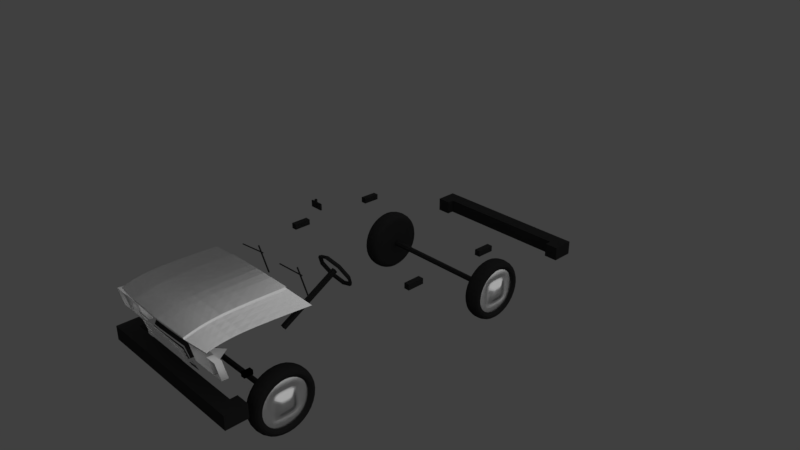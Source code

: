 # Source: jiquli07.blend  (saved by Blender 2.79.0; exported with 4.5.12 LTS)
import bpy
from mathutils import Matrix  # noqa: F401  (used for matrix-valued properties, if any)

bpy.ops.wm.read_factory_settings(use_empty=True)
scene = bpy.context.scene
scene.name = 'Scene'

# ---- collections
col_collection_1 = bpy.data.collections.new('Collection 1'); scene.collection.children.link(col_collection_1)

# ---- materials (node trees are filled in below, after node groups)
mat_wina = bpy.data.materials.new('WINA')
mat_wina.alpha_threshold = 0.0
mat_wina.diffuse_color = (0.04085, 0.04085, 0.04085, 1.0)
mat_wina.roughness = 0.5
mat_material = bpy.data.materials.new('Material')
mat_material.alpha_threshold = 0.0
mat_material.roughness = 0.5
mat_setka = bpy.data.materials.new('Setka')
mat_setka.alpha_threshold = 0.0
mat_setka.preview_render_type = 'FLAT'
mat_setka.roughness = 0.5
mat_main_001 = bpy.data.materials.new('Main.001')
mat_main_001.alpha_threshold = 0.0
mat_main_001.preview_render_type = 'FLAT'
mat_main_001.roughness = 0.5
mat_main_001.line_color = (0.0, 0.0, 0.0, 1.0)
mat_glass = bpy.data.materials.new('Glass')
mat_glass.alpha_threshold = 0.0
mat_glass.diffuse_color = (1.0, 0.9671, 0.9527, 1.0)
mat_glass.specular_color = (0.7653, 0.22, 1.0)
mat_glass.roughness = 0.5

# ---- material node trees
mat_wina.use_nodes = True; mat_wina.node_tree.nodes.clear()
_N = mat_wina.node_tree.nodes; _L = mat_wina.node_tree.links
n0 = _N.new('ShaderNodeOutputMaterial'); n0.name = 'Material Output'; n0.location = (300, 300)
n1 = _N.new('ShaderNodeBsdfDiffuse'); n1.name = 'Diffuse BSDF'; n1.location = (10, 300)
n1.inputs[0].default_value = (0.01467, 0.01467, 0.01467, 1.0)
_L.new(n1.outputs[0], n0.inputs[0])
n0.is_active_output = True
mat_material.use_nodes = True; mat_material.node_tree.nodes.clear()
_N = mat_material.node_tree.nodes; _L = mat_material.node_tree.links
n0 = _N.new('ShaderNodeOutputMaterial'); n0.name = 'Material Output'; n0.location = (300, 300)
n1 = _N.new('ShaderNodeBsdfDiffuse'); n1.name = 'Diffuse BSDF'; n1.location = (10, 300)
n1.inputs[0].default_value = (0.8, 0.1161, 0.0, 1.0)
_L.new(n1.outputs[0], n0.inputs[0])
n0.is_active_output = True
mat_setka.use_nodes = True; mat_setka.node_tree.nodes.clear()
_N = mat_setka.node_tree.nodes; _L = mat_setka.node_tree.links
n0 = _N.new('ShaderNodeOutputMaterial'); n0.name = 'Material Output'; n0.location = (300, 300)
n1 = _N.new('ShaderNodeBsdfPrincipled'); n1.name = 'Principled BSDF'; n1.location = (10, 300)
n1.width = 150
n1.subsurface_method = 'BURLEY'
n1.inputs[0].default_value = (1.0, 1.0, 1.0, 1.0)
n1.inputs[1].default_value = 1.0
n1.inputs[2].default_value = 0.184
n1.inputs[3].default_value = 1.45
n1.inputs[9].default_value = (1.0, 1.0, 1.0)
_L.new(n1.outputs[0], n0.inputs[0])
n0.is_active_output = True
mat_main_001.use_nodes = True; mat_main_001.node_tree.nodes.clear()
_N = mat_main_001.node_tree.nodes; _L = mat_main_001.node_tree.links
n0 = _N.new('ShaderNodeOutputMaterial'); n0.name = 'Material Output'; n0.location = (300, 300)
n1 = _N.new('ShaderNodeBsdfPrincipled'); n1.name = 'Principled BSDF'; n1.location = (99, 336)
n1.width = 150
n1.subsurface_method = 'BURLEY'
n1.inputs[0].default_value = (1.0, 1.0, 1.0, 1.0)
n1.inputs[1].default_value = 1.0
n1.inputs[2].default_value = 0.258
n1.inputs[3].default_value = 1.45
n1.inputs[9].default_value = (1.0, 1.0, 1.0)
_L.new(n1.outputs[0], n0.inputs[0])
n0.is_active_output = True
mat_glass.use_nodes = True; mat_glass.node_tree.nodes.clear()
_N = mat_glass.node_tree.nodes; _L = mat_glass.node_tree.links
n0 = _N.new('ShaderNodeOutputMaterial'); n0.name = 'Material Output'; n0.location = (218, 300)
n1 = _N.new('ShaderNodeBsdfTransparent'); n1.name = 'Transparent BSDF'; n1.location = (40, 305)
_L.new(n1.outputs[0], n0.inputs[0])
n0.is_active_output = True

# ---- world
world_world = bpy.data.worlds.new('World'); scene.world = world_world
world_world.color = (0.05088, 0.05088, 0.05088)
world_world.use_sun_shadow = False
world_world.sun_shadow_jitter_overblur = 0.0
world_world.cycles.sampling_method = 'MANUAL'

# ---- cameras
cam_camera = bpy.data.cameras.new('Camera')
cam_camera.clip_end = 100.0
cam_camera.lens = 35.0
cam_camera.sensor_width = 32.0
cam_camera.sensor_height = 18.0
cam_camera.ortho_scale = 7.314
cam_camera.dof.focus_distance = 0.0

# ---- lights
light_lamp = bpy.data.lights.new('Lamp', 'SUN')
light_lamp.transmission_factor = 0.0
light_lamp.cutoff_distance = 30.0
light_lamp.angle = 2.747
light_lamp.energy = 1.0
light_lamp.shadow_buffer_clip_start = 1.001
light_lamp.shadow_soft_size = 5.0
light_lamp.shadow_cascade_max_distance = 1000.0

# ---- meshes
me_cube_006 = bpy.data.meshes.new('Cube.006')
me_cube_006.from_pydata([(-1.0, -1.0, -1.0), (-1.0, -1.0, 1.0), (-1.0, 1.0, -1.0), (-1.0, 1.0, 1.0), (1.0, -1.0, -1.0), (1.0, -1.0, 1.0), (1.0, 1.0, -1.0), (1.0, 1.0, 1.0), (-1.0, 1.0, -33.23), (-1.0, -1.0, -33.23), (1.0, 1.0, -33.23), (1.0, -1.0, -33.23)], [], [(0, 1, 3, 2), (2, 3, 7, 6), (6, 7, 5, 4), (4, 5, 1, 0), (6, 4, 11, 10), (7, 3, 1, 5), (8, 10, 11, 9), (4, 0, 9, 11), (2, 6, 10, 8), (0, 2, 8, 9)])
me_cube_006.materials.append(mat_wina)
me_cube_006.use_remesh_preserve_volume = False
me_cube_006.use_remesh_preserve_attributes = False
me_cube_006.use_mirror_vertex_groups = False
me_cube_006.update()
me_cube_009 = bpy.data.meshes.new('Cube.009')
me_cube_009.from_pydata([(-1.0, -1.0, -1.0), (-1.0, -1.0, 1.0), (-1.0, 1.0, -1.0), (-1.0, 1.0, 1.0), (1.0, -1.0, -1.0), (1.0, -1.0, 1.0), (1.0, 1.0, -1.0), (1.0, 1.0, 1.0), (2.333, -1.0, 0.3441), (-33.45, -1.0, 2.0), (2.333, 1.0, 0.3441), (-33.45, 1.0, 2.0), (3.989, -1.0, 0.3793), (-31.79, -1.0, 2.036), (3.989, 1.0, 0.3793), (-31.79, 1.0, 2.036), (52.78, 5.895, -4.095), (55.96, 4.249, -2.098), (52.74, 7.894, -4.093), (55.93, 6.248, -2.096), (54.78, 5.932, -4.098), (57.96, 4.286, -2.101), (54.74, 7.931, -4.096), (57.92, 6.285, -2.099), (58.24, 4.85, -2.758), (25.15, 2.828, -1.049), (58.21, 6.849, -2.756), (25.11, 4.827, -1.047), (59.95, 4.852, -2.725), (26.86, 2.83, -1.016), (59.92, 6.851, -2.724), (26.82, 4.829, -1.015)], [], [(0, 1, 3, 2), (2, 3, 7, 6), (6, 7, 5, 4), (4, 5, 1, 0), (2, 6, 4, 0), (7, 3, 1, 5), (8, 9, 11, 10), (10, 11, 15, 14), (14, 15, 13, 12), (12, 13, 9, 8), (10, 14, 12, 8), (15, 11, 9, 13), (16, 17, 19, 18), (18, 19, 23, 22), (22, 23, 21, 20), (20, 21, 17, 16), (18, 22, 20, 16), (23, 19, 17, 21), (24, 25, 27, 26), (26, 27, 31, 30), (30, 31, 29, 28), (28, 29, 25, 24), (26, 30, 28, 24), (31, 27, 25, 29)])
me_cube_009.materials.append(mat_wina)
me_cube_009.use_remesh_preserve_volume = False
me_cube_009.use_remesh_preserve_attributes = False
me_cube_009.use_mirror_vertex_groups = False
me_cube_009.update()
me_plane_005 = bpy.data.meshes.new('Plane.005')
me_plane_005.from_pydata([(-1.0, -1.0, 0.0), (1.0, -1.0, 0.0), (-1.0, 1.0, 0.0), (1.0, 1.0, 0.0), (-1.0, 1.0, -0.4136), (-1.0, -1.0, -0.4136), (1.0, -1.0, -0.4136), (1.0, 1.0, -0.4136), (-0.1451, -0.2671, 0.3038), (-0.1451, 1.974, 0.3038), (-0.1451, -0.2671, -0.3038), (-0.1451, 1.974, -0.3038), (0.1451, -0.2671, 0.3038), (0.1451, 1.974, 0.3038), (0.1451, -0.2671, -0.3038), (0.1451, 1.974, -0.3038)], [], [(0, 2, 3, 1), (5, 6, 7, 4), (1, 3, 7, 6), (2, 0, 5, 4), (3, 2, 4, 7), (0, 1, 6, 5), (8, 9, 11, 10), (10, 11, 15, 14), (14, 15, 13, 12), (12, 13, 9, 8), (10, 14, 12, 8), (15, 11, 9, 13)])
me_plane_005.materials.append(mat_wina)
me_plane_005.use_remesh_preserve_volume = False
me_plane_005.use_remesh_preserve_attributes = False
me_plane_005.use_mirror_vertex_groups = False
me_plane_005.update()
me_cube_004 = bpy.data.meshes.new('Cube.004')
me_cube_004.from_pydata([(-1.0, -1.0, -1.0), (-1.0, -1.0, 1.0), (-1.0, 1.0, -1.0), (-1.0, 1.0, 1.0), (1.0, -1.0, -1.0), (1.0, -1.0, 1.0), (1.0, 1.0, -1.0), (1.0, 1.0, 1.0)], [], [(0, 1, 3, 2), (2, 3, 7, 6), (6, 7, 5, 4), (4, 5, 1, 0), (2, 6, 4, 0), (7, 3, 1, 5)])
me_cube_004.materials.append(mat_material)
me_cube_004.use_remesh_preserve_volume = False
me_cube_004.use_remesh_preserve_attributes = False
me_cube_004.use_mirror_vertex_groups = False
me_cube_004.update()
me_plane_003 = bpy.data.meshes.new('Plane.003')
me_plane_003.from_pydata([(-1.0, -0.7486, -0.05257), (1.0, -0.7486, -0.05257), (-1.0, 1.0, 0.0), (1.0, 1.0, 0.0), (-0.9555, -0.4275, 0.04575), (0.9555, -0.4275, 0.04575), (0.9555, 0.6583, 0.07695), (-0.9555, 0.6583, 0.07695)], [], [(2, 0, 4, 7), (0, 1, 5, 4), (3, 2, 7, 6), (3, 6, 5, 1)])
me_plane_003.materials.append(mat_setka)
me_plane_003.use_remesh_preserve_volume = False
me_plane_003.use_remesh_preserve_attributes = False
me_plane_003.use_mirror_vertex_groups = False
me_plane_003.update()
me_plane = bpy.data.meshes.new('Plane')
me_plane.from_pydata([(-1.0, -0.7486, -0.05257), (1.0, -0.7486, -0.05257), (-1.0, 1.0, 0.0), (1.0, 1.0, 0.0), (-0.9401, -0.606, -0.06604), (0.9401, -0.606, -0.06604), (0.9401, 0.8574, 0.01347), (-0.9401, 0.8574, 0.01347), (0.9401, 0.1469, 0.006221), (1.0, 0.1469, 0.006221), (-0.9401, 0.1469, 0.006221), (-1.0, 0.1469, 0.006221), (-3.968e-19, 0.8786, 0.04598), (-3.968e-19, 1.021, 0.03251), (-3.968e-19, -0.5848, -0.03353), (-3.968e-19, -0.7274, -0.02006)], [], [(1, 9, 8, 5), (15, 1, 5, 14), (9, 3, 6, 8), (13, 2, 7, 12), (11, 0, 4, 10), (2, 11, 10, 7), (3, 13, 12, 6), (0, 15, 14, 4)])
me_plane.materials.append(mat_setka)
me_plane.use_remesh_preserve_volume = False
me_plane.use_remesh_preserve_attributes = False
me_plane.use_mirror_vertex_groups = False
me_plane.update()
me_torus = bpy.data.meshes.new('Torus')
me_torus.from_pydata([(2.225, 4.172e-23, 0.06734), (2.117, 1.68e-23, 0.4481), (2.063, 1.957e-23, 0.6611), (1.853, 1.886e-23, 0.4105), (1.948, 2.051e-23, -0.1085), (2.131, 2.075e-23, -0.4137), (2.165, 1.765e-23, -0.2714), (1.573, 1.573, 0.06734), (1.497, 1.497, 0.4481), (1.459, 1.459, 0.6611), (1.311, 1.311, 0.4105), (1.377, 1.377, -0.1085), (1.507, 1.507, -0.4137), (1.531, 1.531, -0.2714), (1.68e-07, 2.225, 0.06734), (1.598e-07, 2.117, 0.4481), (1.558e-07, 2.063, 0.6611), (1.399e-07, 1.853, 0.4105), (1.47e-07, 1.948, -0.1085), (1.609e-07, 2.131, -0.4137), (1.635e-07, 2.165, -0.2714), (-1.573, 1.573, 0.06734), (-1.497, 1.497, 0.4481), (-1.459, 1.459, 0.6611), (-1.311, 1.311, 0.4105), (-1.377, 1.377, -0.1085), (-1.507, 1.507, -0.4137), (-1.531, 1.531, -0.2714), (-2.225, 1.945e-07, 0.06734), (-2.117, 1.851e-07, 0.4481), (-2.063, 1.804e-07, 0.6611), (-1.853, 1.62e-07, 0.4105), (-1.948, 1.703e-07, -0.1085), (-2.131, 1.863e-07, -0.4137), (-2.165, 1.893e-07, -0.2714), (-1.573, -1.573, 0.06734), (-1.497, -1.497, 0.4481), (-1.459, -1.459, 0.6611), (-1.311, -1.311, 0.4105), (-1.377, -1.377, -0.1085), (-1.507, -1.507, -0.4137), (-1.531, -1.531, -0.2714), (1.68e-07, -2.225, 0.06734), (1.598e-07, -2.117, 0.4481), (1.558e-07, -2.063, 0.6611), (1.399e-07, -1.853, 0.4105), (1.47e-07, -1.948, -0.1085), (1.609e-07, -2.131, -0.4137), (1.635e-07, -2.165, -0.2714), (1.573, -1.573, 0.06734), (1.497, -1.497, 0.4481), (1.459, -1.459, 0.6611), (1.311, -1.311, 0.4105), (1.377, -1.377, -0.1085), (1.507, -1.507, -0.4137), (1.531, -1.531, -0.2714)], [], [(0, 7, 8, 1), (1, 8, 9, 2), (2, 9, 10, 3), (3, 10, 11, 4), (4, 11, 12, 5), (5, 12, 13, 6), (6, 13, 7, 0), (7, 14, 15, 8), (8, 15, 16, 9), (9, 16, 17, 10), (10, 17, 18, 11), (11, 18, 19, 12), (12, 19, 20, 13), (13, 20, 14, 7), (14, 21, 22, 15), (15, 22, 23, 16), (16, 23, 24, 17), (17, 24, 25, 18), (18, 25, 26, 19), (19, 26, 27, 20), (20, 27, 21, 14), (21, 28, 29, 22), (22, 29, 30, 23), (23, 30, 31, 24), (24, 31, 32, 25), (25, 32, 33, 26), (26, 33, 34, 27), (27, 34, 28, 21), (28, 35, 36, 29), (29, 36, 37, 30), (30, 37, 38, 31), (31, 38, 39, 32), (32, 39, 40, 33), (33, 40, 41, 34), (34, 41, 35, 28), (35, 42, 43, 36), (36, 43, 44, 37), (37, 44, 45, 38), (38, 45, 46, 39), (39, 46, 47, 40), (40, 47, 48, 41), (41, 48, 42, 35), (42, 49, 50, 43), (43, 50, 51, 44), (44, 51, 52, 45), (45, 52, 53, 46), (46, 53, 54, 47), (47, 54, 55, 48), (48, 55, 49, 42), (49, 0, 1, 50), (50, 1, 2, 51), (51, 2, 3, 52), (52, 3, 4, 53), (53, 4, 5, 54), (54, 5, 6, 55), (55, 6, 0, 49)])
me_torus.materials.append(mat_wina)
me_torus.use_remesh_preserve_volume = False
me_torus.use_remesh_preserve_attributes = False
me_torus.use_mirror_vertex_groups = False
me_torus.update()
me_plane_002 = bpy.data.meshes.new('Plane.002')
me_plane_002.from_pydata([(1.745, 8.496, -34.92), (1.281, 11.75, -34.88), (0.9903, 13.63, -34.87), (0.9903, 13.79, -34.08), (1.691, 9.06, -34.91), (1.263, 12.87, -33.83), (1.418, 11.4, -33.53), (1.563, 9.638, -33.51), (1.332, 11.25, -34.7), (1.645, 9.089, -33.43), (1.838, 8.343, -31.09), (1.838, 7.918, -29.75), (1.838, 7.315, -29.74), (1.838, 6.772, -30.23), (1.838, 7.589, -34.81), (1.838, 8.441, -34.67), (1.838, 8.991, -33.4), (-1.745, 8.496, -34.92), (-1.281, 11.75, -34.88), (-0.9903, 13.63, -34.87), (-0.9903, 13.79, -34.08), (-1.691, 9.06, -34.91), (-1.263, 12.87, -33.83), (0.0, 9.06, -34.91), (-1.418, 11.4, -33.53), (-2.023e-16, 11.25, -34.7), (-1.563, 9.638, -33.51), (-1.332, 11.25, -34.7), (-1.645, 9.089, -33.43), (0.0, 8.343, -31.09), (0.0, 7.918, -29.75), (0.0, 7.315, -29.74), (0.0, 6.772, -30.23), (0.0, 7.589, -34.81), (0.0, 8.441, -34.67), (0.0, 8.991, -33.4), (-1.838, 8.343, -31.09), (-1.838, 7.918, -29.75), (-1.838, 7.315, -29.74), (-1.838, 6.772, -30.23), (-1.838, 7.589, -34.81), (-1.838, 8.441, -34.67), (-1.838, 8.991, -33.4), (0.0, 8.496, -34.92), (-2.387e-16, 11.75, -34.88), (-3.857e-16, 13.63, -34.87), (-4.076e-16, 13.79, -34.08), (-3.39e-16, 12.87, -33.83), (-2.348e-16, 11.4, -33.53), (-3.392e-17, 9.638, -33.51), (0.0, 9.089, -33.43)], [], [(25, 44, 1, 8), (44, 45, 2, 1), (45, 46, 3, 2), (46, 47, 5, 3), (47, 48, 6, 5), (48, 49, 7, 6), (49, 50, 9, 7), (43, 0, 9, 50), (29, 10, 16, 35), (33, 34, 15, 14), (31, 32, 13, 12), (29, 30, 11, 10), (34, 35, 16, 15), (32, 33, 14, 13), (30, 31, 12, 11), (10, 11, 12, 13, 14, 15, 16), (1, 2, 3, 5), (23, 25, 8, 4), (8, 1, 5, 6), (43, 23, 4, 0), (7, 9, 0, 4), (7, 4, 8, 6), (25, 27, 18, 44), (44, 18, 19, 45), (45, 19, 20, 46), (46, 20, 22, 47), (47, 22, 24, 48), (48, 24, 26, 49), (49, 26, 28, 50), (43, 50, 28, 17), (29, 35, 42, 36), (33, 40, 41, 34), (31, 38, 39, 32), (29, 36, 37, 30), (34, 41, 42, 35), (32, 39, 40, 33), (30, 37, 38, 31), (36, 42, 41, 40, 39, 38, 37), (18, 22, 20, 19), (23, 21, 27, 25), (27, 24, 22, 18), (43, 17, 21, 23), (26, 21, 17, 28), (26, 24, 27, 21)])
me_plane_002.materials.append(mat_wina)
me_plane_002.use_remesh_preserve_volume = False
me_plane_002.use_remesh_preserve_attributes = False
me_plane_002.use_mirror_vertex_groups = False
me_plane_002.update()
me_cube_002 = bpy.data.meshes.new('Cube.002')
me_cube_002.from_pydata([(-1.0, -1.0, -1.0), (-1.0, -1.0, 1.0), (-1.0, 1.0, -1.0), (-1.0, 1.0, 1.0), (1.0, -1.0, -1.0), (1.0, -1.0, 1.0), (1.0, 1.0, -1.0), (1.0, 1.0, 1.0)], [], [(0, 1, 3, 2), (2, 3, 7, 6), (6, 7, 5, 4), (4, 5, 1, 0), (2, 6, 4, 0), (7, 3, 1, 5)])
me_cube_002.materials.append(mat_wina)
me_cube_002.use_remesh_preserve_volume = False
me_cube_002.use_remesh_preserve_attributes = False
me_cube_002.use_mirror_vertex_groups = False
me_cube_002.update()
me_cube = bpy.data.meshes.new('Cube')
me_cube.from_pydata([(1.105, -2.947, 0.1071), (1.184, -1.448, 0.2248), (0.6033, -1.58, 0.2892), (0.5857, -2.741, -0.5066), (1.171, -2.741, -0.5066), (1.056, -2.741, -0.5686), (0.0, -2.741, -0.5686), (0.0, -2.741, -0.5066), (0.0, -1.634, 0.3246), (0.528, -2.741, -0.5686), (0.0, -1.634, 0.3409), (0.6033, -1.58, 0.3055), (1.15, -2.65, 0.2126), (1.049, -2.741, -0.5066), (1.079, -1.472, 0.2365), (0.9461, -2.741, -0.5686), (1.011, -2.958, 0.1083), (1.034, -2.65, 0.2184), (0.6021, -1.707, 0.2998), (0.0, -1.737, 0.3337), (0.602, -1.707, 0.2835), (1.072, -1.669, 0.2335), (1.108, -2.937, 0.07709), (0.0, -3.001, 0.08274), (0.5857, -2.986, 0.08274), (1.012, -2.947, 0.07827), (1.139, -2.841, -0.2077), (0.0, -2.874, -0.2049), (0.5857, -2.867, -0.2049), (1.031, -2.846, -0.2071), (1.191, -2.912, 0.1071), (1.241, -2.65, 0.1505), (1.243, -1.448, 0.2023), (1.181, -2.824, -0.2077), (1.152, -2.919, 0.07709), (1.108, -2.574, 0.07709), (0.5857, -2.624, 0.08274), (1.012, -2.585, 0.07827), (1.139, -2.479, -0.2077), (0.5857, -2.504, -0.2049), (1.031, -2.484, -0.2071), (1.152, -2.557, 0.07709), (1.241, -2.65, -0.4545), (1.243, -1.448, -0.6158), (1.243, -1.585, -0.6158), (1.243, -1.856, -0.09157), (1.243, -2.452, -0.08523), (1.241, -2.65, -0.1084), (0.6025, -1.56, 0.3129), (0.0, -1.609, 0.3457), (1.078, -1.457, 0.2614), (0.5949, -1.581, 0.2897), (0.5949, -1.581, 0.306), (0.5937, -1.708, 0.3003), (1.144, -1.451, 0.2604), (0.6142, -1.578, 0.288), (0.6128, -1.706, 0.2823), (1.144, -1.457, 0.2292), (0.0, -1.735, 0.3339), (0.6022, -1.705, 0.2999), (0.6021, -1.705, 0.2836), (1.072, -1.665, 0.2335), (0.5937, -1.705, 0.3004), (0.6128, -1.704, 0.2824), (1.184, 0.7684, 0.2248), (1.243, 0.7684, 0.2023), (1.243, 0.7684, -0.6158), (1.243, 1.539, 0.1713), (1.243, 1.282, 0.1816), (1.243, 1.025, 0.1919), (1.184, 1.796, 0.1835), (1.243, 1.796, 0.161), (1.243, 1.796, -0.6158), (1.184, 2.739, 0.07504), (1.243, 2.739, 0.05252), (0.0, 2.491, -0.6158), (1.243, 1.59, -0.2813), (1.243, 1.282, -0.207), (1.243, 0.9716, -0.249), (1.184, 1.025, 0.2145), (1.184, 1.282, 0.2041), (1.184, 1.539, 0.1938), (1.243, 0.6287, 0.2023), (1.243, 0.6287, -0.6158), (1.184, 0.6287, 0.2248), (1.243, 1.851, 0.1547), (1.243, 1.846, -0.6158), (1.184, 1.851, 0.1772), (0.0, 1.796, 0.2557), (0.0, 2.734, 0.085), (0.0, 1.709, 0.261), (0.0, 1.851, 0.2494), (1.243, 2.67, 0.06041), (1.184, 2.67, 0.08293), (1.243, 2.491, -0.6158), (0.0, 2.668, 0.1244), (1.243, 2.691, -0.3272), (1.243, 2.558, -0.3632), (0.0, 2.691, -0.3272), (0.0, 2.558, -0.3632), (1.208, 2.691, -0.3272), (1.208, 2.558, -0.3632), (0.0, -1.448, -0.6158), (0.0, 0.6287, -0.6158), (0.0, -1.681, -0.6158), (1.108, -2.741, -0.5686), (1.293, -2.65, -0.4545), (1.295, -1.585, -0.6158), (1.295, -1.856, -0.09157), (1.295, -2.452, -0.08523), (0.0, 0.7684, -0.6158), (0.0, 0.9733, -0.2385), (1.315, 0.7684, -0.6158), (1.315, 1.796, -0.6158), (1.315, 1.59, -0.2813), (1.315, 1.282, -0.207), (1.315, 0.9716, -0.249), (0.0, 1.846, -0.6158), (0.0, 1.796, -0.6158), (1.243, -0.01153, -0.6158), (1.243, -0.01153, 0.2023), (1.184, -0.01153, 0.2248), (0.0, -0.01153, -0.6158), (1.243, 0.009811, 0.2023), (1.184, 0.009811, 0.2248), (1.243, 0.009811, -0.6158), (0.0, 0.009811, -0.6158), (1.082, 0.9733, -0.2385), (1.028, 0.7661, -0.6103), (0.0, 1.873, -0.0221), (1.177, 1.873, -0.0221), (1.152, -1.771, 0.1324), (0.0, -1.866, 0.2478), (1.184, -1.448, 0.2598), (1.243, -1.395, -0.6158), (0.0, -1.395, -0.6158), (1.243, -1.395, 0.2023), (1.184, -1.395, 0.2248), (1.184, -1.395, 0.2598), (0.9863, -0.8831, 1.044), (0.0, -0.8831, 1.044), (0.9863, 1.051, 1.044), (0.0, 1.051, 1.044), (0.8743, -0.8831, 1.044), (0.8743, 1.051, 1.044), (0.781, -0.8831, 1.044), (0.781, 1.051, 1.044), (0.0, -0.8233, 1.044), (0.9863, -0.8233, 1.044), (0.8743, -0.8233, 1.044), (0.781, -0.8233, 1.044), (0.9863, 0.8944, 1.044), (0.8743, 0.8944, 1.044), (0.781, 0.8944, 1.044), (0.0, 0.8944, 1.063), (0.0, 0.03555, 1.101), (0.9863, 0.03555, 1.044), (0.8743, 0.03555, 1.044), (0.781, 0.03555, 1.044), (0.9863, 0.08054, 1.044), (0.8743, 0.08054, 1.044), (0.781, 0.08054, 1.044), (0.0, 0.08054, 1.101), (1.176, -0.009578, 0.2588), (1.176, 0.01274, 0.2588), (1.015, 0.02867, 0.9242), (1.015, 0.07021, 0.9242), (1.015, -0.9645, 0.931), (1.015, -0.9057, 0.931), (1.003, 0.9273, 0.9727), (1.003, 1.093, 0.9718)], [], [(9, 3, 7, 6), (31, 47, 46), (17, 16, 0, 12), (15, 13, 3, 9), (27, 7, 3, 28), (51, 52, 11, 2), (62, 53, 18, 59), (60, 59, 18, 20), (14, 61, 21, 17, 12, 1, 57), (63, 56, 21, 61), (5, 4, 13, 15), (28, 3, 13, 29), (16, 25, 22, 0), (23, 27, 28, 24), (31, 12, 0, 30), (32, 1, 12, 31), (33, 47, 31, 30), (30, 0, 22, 34), (26, 33, 30, 34), (26, 34, 41, 38), (24, 28, 39, 36), (22, 25, 37, 35), (34, 22, 35, 41), (29, 26, 38, 40), (28, 29, 40, 39), (36, 39, 40, 37), (25, 24, 36, 37), (37, 40, 38, 41, 35), (4, 42, 47, 33), (4, 33, 26), (4, 26, 29, 13), (31, 46, 45, 32), (46, 47, 42), (43, 32, 45, 44), (55, 48, 2), (51, 48, 49, 8), (2, 48, 51), (58, 19, 53, 62), (8, 10, 52, 51), (14, 50, 48, 55), (60, 20, 56, 63), (2, 60, 63, 55), (10, 58, 62, 52), (55, 63, 61, 14), (2, 11, 59, 60), (52, 62, 59, 11), (83, 66, 65, 82), (82, 65, 64, 84), (64, 65, 69, 79), (67, 76, 72, 71), (79, 69, 68, 80), (80, 68, 67, 81), (101, 99, 98, 100), (92, 74, 73, 93), (81, 67, 71, 70), (65, 66, 78, 69), (69, 78, 77, 68), (68, 77, 76, 67), (123, 82, 84, 124), (125, 83, 82, 123), (71, 85, 87, 70), (72, 86, 85, 71), (87, 91, 88, 70), (93, 95, 91, 87), (70, 88, 90, 81), (73, 89, 95, 93), (85, 92, 93, 87), (86, 94, 97, 92, 85), (94, 75, 99, 101), (96, 74, 92, 97), (94, 101, 97), (97, 101, 100, 96), (73, 74, 96, 100), (89, 73, 100, 98), (134, 43, 102, 135), (102, 43, 44, 104), (42, 4, 5), (42, 5, 105, 106), (45, 46, 109, 108), (46, 42, 106, 109), (44, 45, 108, 107), (110, 66, 83, 103), (77, 78, 116, 115), (76, 77, 115, 114), (72, 76, 114, 113), (78, 66, 112, 116), (86, 117, 75, 94), (72, 118, 117, 86), (125, 119, 122, 126), (134, 119, 120, 136), (136, 120, 121, 137), (83, 125, 126, 103), (119, 125, 123, 120), (120, 123, 124, 121), (111, 127, 128, 110), (111, 129, 130, 127), (104, 44, 131, 132), (54, 50, 14, 57), (32, 136, 137, 1), (43, 134, 136, 32), (119, 134, 135, 122), (133, 1, 137, 138), (133, 54, 57, 1), (152, 151, 141, 144), (153, 152, 144, 146), (154, 153, 146, 142), (140, 145, 150, 147), (145, 143, 149, 150), (143, 139, 148, 149), (162, 161, 153, 154), (161, 160, 152, 153), (160, 159, 151, 152), (168, 148, 139, 167), (149, 148, 156, 157), (150, 149, 157, 158), (147, 150, 158, 155), (157, 156, 159, 160), (158, 157, 160, 161), (155, 158, 161, 162), (166, 159, 156, 165), (170, 141, 151, 169), (124, 164, 163, 121), (164, 166, 165, 163), (138, 168, 167, 133), (81, 170, 169, 80)])
_k = {(2, 55): 1.0, (0, 12): 1.0, (4, 5): 1.0, (6, 9): 1.0, (9, 15): 1.0, (10, 52): 1.0, (2, 11): 1.0, (1, 12): 1.0, (14, 57): 1.0, (5, 15): 1.0, (0, 16): 1.0, (17, 21): 1.0, (16, 17): 1.0, (16, 25): 1.0, (18, 59): 1.0, (20, 60): 1.0, (18, 20): 0.17647, (20, 56): 1.0, (0, 22): 1.0, (24, 28): 1.0, (23, 24): 1.0, (22, 25): 1.0, (28, 29): 1.0, (26, 29): 1.0, (0, 30): 1.0, (30, 31): 1.0, (31, 32): 1.0, (4, 33): 1.0, (22, 34): 1.0, (26, 34): 1.0, (36, 39): 1.0, (36, 37): 1.0, (35, 37): 1.0, (39, 40): 1.0, (38, 40): 1.0, (35, 41): 1.0, (38, 41): 1.0, (34, 41): 1.0, (26, 38): 1.0, (28, 39): 1.0, (24, 36): 1.0, (24, 25): 1.0, (30, 34): 1.0, (30, 33): 1.0, (11, 52): 1.0, (14, 55): 1.0, (21, 56): 1.0, (1, 57): 1.0, (11, 59): 1.0, (2, 60): 1.0, (74, 96): 0.92157, (44, 104): 1.0, (110, 111): 1.0, (111, 127): 1.0, (127, 128): 1.0, (110, 128): 1.0, (129, 130): 1.0, (131, 132): 1.0, (1, 133): 1.0, (1, 137): 1.0, (48, 50): 1.0}
me_cube.attributes.new('crease_edge', 'FLOAT', 'EDGE').data.foreach_set('value', [_k.get((min(e.vertices), max(e.vertices)), 0.0) for e in me_cube.edges])
me_cube.materials.append(mat_main_001)
me_cube.materials.append(mat_glass)
me_cube.use_remesh_preserve_volume = False
me_cube.use_remesh_preserve_attributes = False
me_cube.use_mirror_vertex_groups = False
me_cube.update()
me_cube.normals_split_custom_set([tuple(v) for v in zip(*[iter([0.0, -1.0, 0.0, 0.1359, -0.9814, -0.1353, -0.2011, -0.9796, 0.002912, 0.0, -1.0, 0.0, 0.9093, 0.1527, -0.3872, 0.9884, 0.02328, 0.1498, 0.9999, -0.01531, 0.00416, 0.2144, -0.3308, 0.919, 0.7304, -0.2775, 0.6241, -0.6067, 0.02452, 0.7946, -0.1416, -0.5014, 0.8535, 0.0, -1.0, -1.636e-06, 0.07934, -0.9848, -0.1547, -0.1359, -0.9814, 0.1353, 0.0, -1.0, -1.636e-06, 0.00575, -0.9213, -0.3889, -0.1935, -0.9027, -0.3842, 0.2183, -0.8973, -0.3837, -0.3164, -0.6775, -0.664, -0.9587, 0.2844, 0.005015, 0.6629, 0.7487, -0.001505, -0.6702, 0.4491, -0.5909, 0.8865, -0.1627, 0.4332, 0.05321, -0.04479, 0.9976, 0.06377, -0.0459, 0.9969, 0.009967, 0.6534, 0.757, 0.07549, -0.7196, 0.6903, 0.7496, 0.6619, -0.003866, 0.7188, -0.6952, -0.00484, 0.732, 0.6813, -0.004101, 0.7366, -0.6763, -0.005341, -0.1945, 0.01434, 0.9808, 0.05993, -0.02336, 0.9979, 0.06617, -0.02141, 0.9976, 0.2414, -0.007753, 0.9704, -0.08144, 0.1708, 0.9819, 0.1235, -0.2424, 0.9623, 0.2969, 0.06858, 0.9524, 0.1, -0.02704, 0.9946, 0.1163, -0.02962, 0.9928, 0.116, -0.04327, 0.9923, 0.1034, -0.022, 0.9944, 0.4413, -0.8273, 0.3476, 0.2069, -0.9752, -0.07901, -0.07934, -0.9848, 0.1547, 0.0, -1.0, 0.0, 0.3218, -0.9468, -0.0003824, -0.1482, -0.9276, -0.3429, 0.2166, -0.9126, -0.3467, -0.799, -0.5441, -0.2561, 0.7686, -0.6184, -0.1636, 0.8156, -0.5615, -0.1395, -0.5032, -0.8275, -0.249, -0.5832, -0.6425, -0.497, 0.0169, -0.919, -0.394, 0.01692, -0.9211, -0.3889, 0.3423, -0.939, -0.03299, 0.475, -0.4637, -0.7479, 0.07243, -0.7807, 0.6207, 0.4639, -0.4471, 0.7648, 0.8226, -0.07222, 0.564, -0.6323, 0.2135, 0.7447, 0.3689, -0.654, 0.6605, 0.4908, -0.2052, 0.8467, 0.6135, 0.2275, 0.7563, 0.3135, 0.5327, 0.7861, 0.8112, -0.4082, 0.4188, 0.9643, -0.2645, 0.01332, 0.7791, -0.5996, -0.1832, 0.8249, 0.1962, -0.5301, -0.1149, -0.9779, -0.1749, 0.8802, -0.4636, -0.1013, 0.8518, -0.5239, 0.006811, -0.2372, -0.964, -0.1203, 0.05617, -0.9634, 0.2621, 0.3692, -0.9204, 0.1288, 0.2516, -0.6793, -0.6894, 0.18, -0.6035, -0.7768, -0.1076, -0.3099, 0.9447, -0.1296, -0.4127, -0.9016, -0.4195, 0.5601, 0.7144, -0.632, 0.6214, -0.4631, 0.5163, -0.4788, -0.7101, 0.3531, -0.3138, 0.8814, 0.6854, 0.6123, -0.3942, 0.5379, 0.4577, 0.7079, -0.5977, 0.08846, -0.7968, 0.3681, -0.002048, -0.9298, -0.5874, -0.002152, -0.8093, 0.3698, -0.01554, -0.929, -0.666, -0.3964, -0.6319, 0.5859, 0.08498, -0.8059, -0.3666, -0.09988, -0.925, 0.3023, 0.6456, -0.7013, 0.8219, 0.0187, 0.5693, -0.9784, -0.1968, 0.06364, 0.6109, 0.621, 0.4912, -0.8119, 0.04219, 0.5823, 0.949, -0.3108, -0.05247, -0.8158, -0.01548, 0.5781, 0.8179, -0.04539, 0.5736, -0.6275, 0.6554, 0.4203, -0.4255, -0.8754, 0.2293, -0.5714, -0.2575, -0.7792, 0.875, -0.4753, -0.09234, 0.5921, -0.7557, -0.2798, -0.3889, 0.006383, -0.9212, 0.51, -0.4782, -0.715, -0.5326, 0.499, -0.6836, 0.5687, -0.005531, -0.8226, -0.4858, -0.8095, -0.3297, -0.6822, -0.6802, -0.2681, 0.6768, 0.03637, -0.7352, 0.6038, -0.7769, 0.1784, 0.1656, -0.7419, 0.6497, 0.9112, -0.4066, -0.06607, 0.9112, -0.4066, -0.06607, 0.9112, -0.4066, -0.06607, 0.9112, -0.4066, -0.06607, 0.4824, -0.876, 0.002194, 0.2421, -0.6509, -0.7196, 0.6395, -0.5483, -0.5388, 0.1385, -0.9536, -0.2675, -0.3438, -0.9309, -0.1236, 0.8294, -0.5404, -0.1415, -0.1328, -0.9392, -0.3166, 0.908, 0.3808, 0.1749, 0.9999, -0.003783, 0.01445, 1.0, -0.002645, 0.008628, 0.9046, -0.2573, 0.3399, 0.9999, -0.01698, -0.003034, 0.9874, -0.05038, -0.1498, 0.9781, -0.1348, 0.1583, 1.0, -2.94e-07, 0.0, 0.9048, -0.3499, -0.2426, 1.0, 0.002056, 0.002212, 1.0, -2.94e-07, 0.0, 0.5905, -0.5331, 0.6059, 0.2388, -0.7724, 0.5886, -0.2648, -0.9107, 0.3171, 0.9247, -0.3444, 0.1621, 0.1369, -0.6998, 0.7011, 0.09995, -0.6991, 0.708, -0.9052, -0.2914, 0.3093, 0.5606, -0.2284, 0.7959, 0.1064, -0.7711, 0.6277, -0.8923, -0.226, 0.3907, 0.05894, -0.0553, 0.9967, 0.059, -0.0564, 0.9967, 0.06428, -0.05644, 0.9963, 0.0538, -0.05742, 0.9969, -0.9537, 0.3008, 0.004849, 0.665, 0.7469, -0.001614, -0.7848, 0.6198, 0.001452, 0.8934, 0.4493, -0.005044, 0.6763, -0.495, 0.5456, 0.2364, -0.7765, 0.5841, 0.2262, -0.78, 0.5835, -0.1425, -0.8428, 0.5191, 0.02929, 0.6331, 0.7735, 0.1315, -0.7002, 0.7017, 0.1176, -0.04571, 0.992, 0.1018, -0.04806, 0.9936, -0.1325, 0.3188, 0.9385, 0.1377, -0.6948, 0.7059, 0.1233, -0.04876, 0.9912, 0.4821, -0.04765, 0.8748, 0.7741, -0.03534, 0.6321, 0.06116, -0.05532, 0.9966, 0.06656, -0.0576, 0.9961, -0.6824, -0.03395, 0.7302, -0.2931, -0.02269, 0.9558, 0.1204, -0.02786, 0.9923, 0.118, -0.04173, 0.9921, 0.3531, -0.02908, 0.9351, 0.5077, 0.8474, -0.1554, 0.566, -0.5726, -0.5932, 0.7331, 0.6801, -0.001849, 0.7399, -0.6727, -0.003031, 0.7643, -0.03667, 0.6439, 0.0657, -0.04498, 0.9968, 0.01097, 0.6523, 0.7579, -0.5059, -0.6148, 0.605, 1.0, 0.0, 0.0, 1.0, 0.0, 0.0, 0.8235, -0.5672, -0.01139, 0.8235, 0.5674, 2.48e-08, 0.2933, 0.5674, 0.7695, 0.2826, -0.5674, 0.7734, 0.3737, 8.193e-10, 0.9276, 0.3562, 0.0, 0.9344, 0.3734, 0.03725, 0.9269, 0.2748, 0.5981, 0.7528, 0.3007, -0.5362, 0.7887, 0.356, 0.03753, 0.9338, 0.8234, 0.564, 0.06258, 1.0, -4.313e-07, 0.0, 1.0, -4.313e-07, 0.0, 0.8233, -0.5672, -0.02112, 0.356, 0.03753, 0.9338, 0.2855, 0.598, 0.7489, 0.3007, -0.5362, 0.7887, 0.356, 0.03753, 0.9338, 0.356, 0.03753, 0.9338, 0.2855, 0.598, 0.7489, 0.3007, -0.5362, 0.7887, 0.3572, -0.06274, 0.9319, 0.4997, 0.2276, -0.8358, -0.4997, 0.2276, -0.8358, 0.5619, 0.2173, -0.7982, -0.5594, 0.227, -0.7972, 0.2698, 0.653, 0.7077, -0.2243, -0.4013, 0.888, 0.9378, -0.05075, 0.3434, 0.2855, 0.2664, 0.9206, 0.3512, 0.1374, 0.9262, 0.2855, 0.598, 0.7489, 0.2808, -0.5362, 0.796, 0.3889, -0.1137, 0.9143, 0.8235, 0.5672, -0.01141, 1.0, 8.512e-07, 0.0, 1.0, 8.512e-07, 0.0, 0.8234, -0.5633, 0.0687, 0.8234, 0.5633, -0.06874, 1.0, 0.0, 0.0, 1.0, 0.0, 0.0, 0.8234, -0.5675, -7.264e-08, 0.8234, 0.5675, 2.553e-05, 1.0, 0.0, 0.0, 1.0, 0.0, 0.0, 0.8234, -0.564, -0.06255, 0.2565, 0.6939, 0.6728, 0.2933, -0.5674, 0.7695, 0.3562, 0.0, 0.9344, 0.3562, 0.0, 0.9344, 1.0, 0.0, 0.0, 1.0, 0.0, 0.0, 0.8235, -0.5674, 0.0, 0.8235, -4.134e-08, -0.5674, 0.2497, 0.6537, 0.7144, 0.3131, -0.477, 0.8212, 0.3602, -0.04686, 0.9317, 0.377, 0.2538, 0.8908, 1.0, 1.961e-06, 0.0, 1.0, 1.961e-06, 0.0, 0.8228, -0.5683, 0.003615, 0.8233, 0.5672, -0.02111, 0.05613, -0.0331, 0.9979, 0.06979, 0.1076, 0.9917, 0.09487, 0.1132, 0.989, 0.02372, 0.263, 0.9645, 0.004293, -0.02139, 0.9998, 0.1473, 0.1188, 0.9819, 0.05694, 0.1261, 0.9904, 0.03215, 0.2863, 0.9576, 0.02907, -0.1054, 0.994, 0.09597, 0.04463, 0.9944, 0.06194, 0.04535, 0.997, 0.08495, 0.2422, 0.9665, -0.6556, 0.1326, 0.7434, 0.5699, 0.2702, 0.776, 0.1363, 0.3141, 0.9396, -0.1192, 0.4682, 0.8755, 0.2698, 0.653, 0.7077, 0.3131, -0.477, 0.8212, 0.4121, -0.05576, 0.9094, 0.3397, 0.2582, 0.9044, 1.0, -1.814e-07, 0.0, 0.7071, -2.168e-05, 0.7071, 0.7558, -0.6319, -0.1713, 0.8228, -0.5494, 0.1453, 0.8228, 0.5683, -0.003557, 0.0, 0.9668, -0.2557, 0.0, 0.9668, -0.2557, -0.4997, 0.8374, -0.2215, 0.4976, 0.8489, -0.1782, 0.5047, -0.6509, 0.5671, 0.6971, -0.5497, -0.4604, 0.8228, 0.5494, -0.1453, 0.7558, 0.4646, -0.4613, 0.0, 0.9668, -0.2557, -0.4976, 0.826, -0.2648, 0.3271, 0.355, -0.8758, 0.3271, 0.8783, -0.3487, -0.4997, 0.2276, -0.8358, 0.5594, 0.2085, -0.8023, -0.4808, -0.2986, -0.8244, 0.6357, 0.7559, -0.1567, -0.7313, 0.4041, -0.5495, -0.4941, 0.7572, 0.4272, 0.5402, 0.8372, -0.08563, 0.6174, 0.7826, -0.0798, -0.6428, 0.7295, -0.2338, -0.5619, 0.8166, -0.132, 0.5629, 0.8213, -0.09264, 0.0, 0.0, -1.0, 0.0, 0.0, -1.0, 0.0, 0.0, -1.0, 0.0, 0.0, -1.0, 0.0, 0.0, -1.0, 0.0, 0.0, -1.0, 0.0, 0.0, -1.0, 0.0, 0.0, -1.0, 0.4686, 0.1421, -0.8719, 0.4686, 0.1421, -0.8719, 0.4686, 0.1421, -0.8719, 0.0, -0.7825, 0.6227, 0.0, -0.7825, 0.6227, 0.0, -0.7825, 0.6227, 0.0, -0.7825, 0.6227, 0.002173, 0.00854, 1.0, 0.002765, 0.01911, 0.9998, -0.008477, 0.0134, 0.9999, -0.002098, 0.008465, 1.0, 0.00382, -0.8825, 0.4702, -0.1003, -0.7823, 0.6147, -0.1719, -0.9115, 0.3736, -0.002306, -0.8833, 0.4689, 0.0, 0.8883, 0.4593, -0.0006121, 0.8896, 0.4567, -0.002957, 0.888, 0.4599, 0.0, 0.8883, 0.4593, 0.0, 0.0, -1.0, 0.0, 0.0, -1.0, 0.0, 0.0, -1.0, 0.0, 0.0, -1.0, 0.0, -0.1341, 0.991, 0.0, -0.1341, 0.991, 0.0, -0.1341, 0.991, 0.0, -0.1341, 0.991, 0.0, 0.2352, 0.972, 0.0, 0.2352, 0.972, 0.0, 0.2352, 0.972, 0.0, 0.2352, 0.972, 0.0, 0.8506, 0.5258, 0.0, 0.8506, 0.5258, 0.0, 0.8506, 0.5258, 0.0, 0.8506, 0.5258, 0.0, -0.8747, 0.4846, 0.0, -0.8747, 0.4846, 0.0, -0.8747, 0.4846, 0.0, -0.8747, 0.4846, 0.0, 0.0, -1.0, 0.0, 0.0, -1.0, 0.0, 0.0, -1.0, -0.1557, -0.6898, -0.7071, 0.0, 0.0, -1.0, 0.0, 0.0, -1.0, 0.0, 0.0, -1.0, 0.0, 0.0, -1.0, 0.0, 0.0, -1.0, 0.0, 0.0, -1.0, 0.0, 0.0, -1.0, 0.0, 0.0, -1.0, 1.0, 0.0, 0.0, 1.0, 0.0, 0.0, 0.8235, -0.5674, 0.0, 0.8235, 0.0, -0.5674, 0.2565, 0.6939, 0.6728, -0.3919, 0.0, 0.92, 0.3562, 0.0, 0.9344, 0.3562, 0.0, 0.9344, 0.0, 0.0, -1.0, 0.0, 0.0, -1.0, 0.0, 0.0, -1.0, 0.0, 0.0, -1.0, 1.0, 0.0, 0.0, 1.0, 0.0, 0.0, 0.8235, -0.5674, 0.0, 0.8235, -4.134e-08, -0.5674, 0.2565, 0.6939, 0.6728, -0.3919, 0.0, 0.92, 0.3562, 0.0, 0.9344, 0.3562, 0.0, 0.9344, 0.002228, 0.8761, -0.4822, 0.002228, 0.8761, -0.4822, 0.002228, 0.8761, -0.4822, 0.002228, 0.8761, -0.4822, 0.0, 0.2339, -0.9723, 0.0, 0.2339, -0.9723, 0.0, 0.2339, -0.9723, 0.0, 0.2339, -0.9723, 0.06713, -0.9731, -0.2204, 0.06713, -0.9731, -0.2204, 0.06713, -0.9731, -0.2204, 0.06713, -0.9731, -0.2204, 0.1634, -0.9211, 0.3534, 0.1634, -0.9211, 0.3534, 0.2488, -0.9425, -0.2232, 0.6018, -0.6961, 0.3915, 0.2565, 0.6939, 0.6728, -0.3919, 0.0, 0.92, 0.3562, 0.0, 0.9344, 0.3704, 0.04404, 0.9278, 1.0, 0.0, 0.0, 1.0, 0.0, 0.0, 0.8235, -0.5674, 0.0, 0.9048, 0.4257, -0.007612, 0.0, 0.0, -1.0, 0.0, 0.0, -1.0, 0.0, 0.0, -1.0, 0.0, 0.0, -1.0, 1.0, 0.0, 0.0, 0.9721, -0.04971, 0.2292, 1.0, 0.0, 0.0, 1.0, 0.0, 0.0, 0.1564, -0.9838, 0.08774, 0.1564, -0.9838, 0.08774, 0.2149, -0.8606, -0.4618, -0.0656, -0.9961, 0.05978, 0.0, 0.0, 1.0, 0.0, 0.0, 1.0, 0.0, 0.0, 1.0, 0.0, 0.0, 1.0, 0.0, 0.0, 1.0, 0.0, 0.0, 1.0, 0.0, 0.0, 1.0, 0.0, 0.0, 1.0, 0.01212, 0.06035, 0.9981, 0.01212, 0.06035, 0.9981, 0.01212, 0.06035, 0.9981, 0.01212, 0.06035, 0.9981, 0.0, 0.0, 1.0, 0.0, 0.0, 1.0, 0.0, 0.0, 1.0, 0.0, 0.0, 1.0, 0.0, 0.0, 1.0, 0.0, 0.0, 1.0, 0.0, 0.0, 1.0, 0.0, 0.0, 1.0, 0.0, 0.0, 1.0, 0.0, 0.0, 1.0, 0.0, 0.0, 1.0, 0.0, 0.0, 1.0, 0.04851, 0.02328, 0.9986, 0.04851, 0.02328, 0.9986, 0.04851, 0.02328, 0.9986, 0.04851, 0.02328, 0.9986, 0.0, 0.0, 1.0, 0.0, 0.0, 1.0, 0.0, 0.0, 1.0, 0.0, 0.0, 1.0, 0.0, 0.0, 1.0, 0.0, 0.0, 1.0, 0.0, 0.0, 1.0, 0.0, 0.0, 1.0, 0.9696, 2.157e-06, 0.2448, 0.9696, 2.157e-06, 0.2448, 0.9696, 2.157e-06, 0.2448, 0.9696, 2.157e-06, 0.2448, 0.0, 0.0, 1.0, 0.0, 0.0, 1.0, 0.0, 0.0, 1.0, 0.0, 0.0, 1.0, 0.0, 0.0, 1.0, 0.0, 0.0, 1.0, 0.0, 0.0, 1.0, 0.0, 0.0, 1.0, 0.03639, -0.03309, 0.9988, 0.03639, -0.03309, 0.9988, 0.03639, -0.03309, 0.9988, 0.03639, -0.03309, 0.9988, 0.0, 0.0, 1.0, 0.0, 0.0, 1.0, 0.0, 0.0, 1.0, 0.0, 0.0, 1.0, 0.0, 0.0, 1.0, 0.0, 0.0, 1.0, 0.0, 0.0, 1.0, 0.0, 0.0, 1.0, 0.07268, 0.0, 0.9974, 0.07268, 0.0, 0.9974, 0.07268, 0.0, 0.9974, 0.07268, 0.0, 0.9974, 0.972, 0.0, 0.2349, 0.972, 0.0, 0.2349, 0.972, 0.0, 0.2349, 0.972, 0.0, 0.2349, 0.949, -0.05009, 0.3113, 0.9736, 0.0006209, 0.2285, 0.9736, 0.0006209, 0.2285, 0.9736, 0.0006209, 0.2285, 0.972, 0.0, 0.2349, 0.972, 0.0, 0.2349, 0.972, 0.0, 0.2349, 0.972, 0.0, 0.2349, 0.972, 0.0, 0.2349, 0.972, 0.0, 0.2349, 0.972, 0.0, 0.2349, 0.972, 0.0, 0.2349, 0.9696, 1.541e-05, 0.2448, 0.9696, 1.541e-05, 0.2448, 0.9696, 1.541e-05, 0.2448, 0.9696, 1.541e-05, 0.2448, 0.9484, -0.04451, 0.314, 0.9694, -0.09418, 0.2265, 0.9729, 0.006131, 0.2312, 0.9729, 0.006131, 0.2312])] * 3)])
me_cube_003 = bpy.data.meshes.new('Cube.003')
me_cube_003.from_pydata([(-0.000456, -3.014, 0.113), (0.5745, -2.999, 0.113), (0.5759, -2.999, 0.1293), (-0.0004539, -3.014, 0.1293), (0.5814, -2.651, 0.2407), (-0.0002906, -2.652, 0.2702), (0.5823, -2.651, 0.257), (0.9941, -2.958, 0.1083), (1.018, -2.65, 0.2184), (0.592, -1.707, 0.2998), (-7.42e-05, -1.737, 0.3337), (0.5919, -1.707, 0.2835), (1.055, -1.669, 0.2335), (-0.0004595, -3.001, 0.09023), (0.5745, -2.986, 0.09023), (0.996, -2.947, 0.08576), (0.5917, -1.722, 0.2828), (0.5919, -1.722, 0.2991), (1.054, -1.684, 0.2332), (-7.759e-05, -1.751, 0.3327)], [], [(4, 6, 2, 1), (5, 3, 2, 6), (1, 2, 3, 0), (4, 1, 7, 8), (1, 14, 15, 7), (19, 5, 6, 17), (17, 6, 4, 16), (16, 4, 8, 18), (0, 13, 14, 1), (11, 16, 18, 12), (9, 17, 16, 11), (10, 19, 17, 9)])
_k = {(0, 1): 1.0, (1, 7): 1.0, (1, 4): 1.0, (2, 3): 1.0, (2, 6): 1.0, (1, 2): 1.0, (0, 3): 1.0, (4, 16): 1.0, (6, 17): 1.0, (8, 18): 0.68235, (7, 8): 0.68235, (7, 15): 0.68235, (9, 10): 0.68235, (9, 11): 0.68235, (11, 12): 0.68235, (14, 15): 1.0, (13, 14): 1.0, (11, 16): 1.0, (9, 17): 1.0, (12, 18): 0.68235}
me_cube_003.attributes.new('crease_edge', 'FLOAT', 'EDGE').data.foreach_set('value', [_k.get((min(e.vertices), max(e.vertices)), 0.0) for e in me_cube_003.edges])
me_cube_003.materials.append(mat_main_001)
me_cube_003.use_remesh_preserve_volume = False
me_cube_003.use_remesh_preserve_attributes = False
me_cube_003.use_mirror_vertex_groups = False
me_cube_003.update()
me_cube_005 = bpy.data.meshes.new('Cube.005')
me_cube_005.from_pydata([(0.2837, -0.006993, 0.1027), (-0.2837, -0.006993, 0.1027), (0.2837, 0.0515, -0.1338), (-0.2837, 0.0515, -0.1338), (0.2837, -0.0925, 0.109), (-0.2837, -0.0925, 0.109), (0.2837, -0.03401, -0.1275), (-0.2837, -0.03401, -0.1275), (0.107, -0.006993, 0.1027), (0.107, 0.0515, -0.1338), (0.107, -0.0925, 0.109), (0.107, -0.03401, -0.1275), (0.1188, 0.0515, -0.1338), (0.1188, -0.03401, -0.1275), (0.1188, -0.006993, 0.1027), (0.1188, -0.0925, 0.109), (-0.08835, -0.006993, 0.1027), (-0.08835, -0.0925, 0.109), (-0.08835, 0.0515, -0.1338), (-0.08835, -0.03401, -0.1275), (-0.2837, 0.02225, -0.01555), (-0.2837, -0.06326, -0.009244), (-0.08835, 0.2513, -0.03214), (0.107, 0.02259, -0.01693)], [], [(12, 14, 0, 2), (12, 2, 6, 13), (16, 1, 5, 17), (20, 3, 7, 21), (2, 0, 4, 6), (14, 8, 10, 15), (18, 9, 11, 19), (18, 22, 23, 9), (0, 14, 15, 4), (9, 12, 13, 11), (9, 23, 8, 14, 12), (12, 14, 15, 13), (8, 10, 11, 9, 23), (20, 1, 16, 22), (3, 18, 19, 7), (8, 16, 17, 10), (3, 20, 22, 18), (1, 20, 21, 5), (8, 23, 22, 16)])
me_cube_005.use_remesh_preserve_volume = False
me_cube_005.use_remesh_preserve_attributes = False
me_cube_005.use_mirror_vertex_groups = False
me_cube_005.update()
me_cube_005.normals_split_custom_set([tuple(v) for v in zip(*[iter([0.3918, 0.7031, -0.5934, 0.2951, 0.6162, 0.7302, 0.5255, 0.5488, 0.6502, 0.6484, 0.5818, -0.491, 0.3918, 0.7031, -0.5934, 0.6484, 0.5818, -0.491, 0.7071, -0.05174, -0.7052, 0.4472, -0.06574, -0.892, -0.1184, 0.2721, 0.955, -0.587, 0.3061, 0.7495, -0.7071, 0.0517, 0.7052, 0.0, 0.0735, 0.9973, -0.9002, 0.4324, 0.05089, -0.6522, 0.2883, -0.7011, -0.7071, -0.05197, -0.7052, -1.0, 0.0, 0.0, 0.6484, 0.5818, -0.491, 0.5255, 0.5487, 0.6502, 0.7071, 0.052, 0.7052, 0.7071, -0.05194, -0.7052, 0.2951, 0.6163, 0.7302, -0.3716, 0.4153, 0.8303, -0.4472, 0.06576, 0.892, 0.4472, 0.06576, 0.892, -0.0008779, 0.3797, -0.9251, -0.1993, 0.542, -0.8164, -0.4472, -0.06574, -0.892, 0.0, -0.0735, -0.9973, -0.0009013, 0.3797, -0.9251, -0.1604, 0.9689, -0.1885, -0.3132, 0.9335, -0.1745, -0.1993, 0.542, -0.8164, 0.5255, 0.5487, 0.6502, 0.2951, 0.6163, 0.7302, 0.4472, 0.06574, 0.892, 0.7071, 0.05201, 0.7052, -0.1993, 0.542, -0.8164, 0.3918, 0.7031, -0.5934, 0.4472, -0.06572, -0.892, -0.4472, -0.06572, -0.892, -0.1992, 0.542, -0.8164, -0.3132, 0.9335, -0.1745, -0.3716, 0.4153, 0.8303, 0.2951, 0.6163, 0.7302, 0.3918, 0.7031, -0.5934, 0.3918, 0.7031, -0.5934, 0.2951, 0.6162, 0.7302, 0.4472, 0.06577, 0.892, 0.4472, -0.0657, -0.892, 0.3716, 0.7487, 0.549, 0.4472, -0.8683, -0.2147, 0.4472, -0.8683, -0.2147, 0.1993, 0.8958, -0.3972, 0.3132, 0.7447, 0.5894, -0.9002, 0.4324, 0.05088, -0.587, 0.3061, 0.7495, -0.1184, 0.2721, 0.955, -0.1604, 0.9689, -0.1885, -0.6522, 0.2883, -0.7011, -0.0009207, 0.3797, -0.9251, 0.0, -0.0735, -0.9973, -0.7071, -0.05194, -0.7052, -0.3716, 0.4153, 0.8303, -0.1184, 0.2721, 0.955, 0.0, 0.0735, 0.9973, -0.4472, 0.06574, 0.892, -0.6522, 0.2883, -0.7011, -0.9002, 0.4324, 0.05091, -0.1604, 0.9689, -0.1885, -0.0008916, 0.3797, -0.9251, -0.587, 0.3061, 0.7495, -0.9002, 0.4324, 0.05091, -1.0, 0.0, 0.0, -0.7071, 0.05197, 0.7052, 0.3375, 0.6236, 0.7051, 0.3375, 0.6236, 0.7051, 0.3375, 0.6236, 0.7051, 0.3375, 0.6236, 0.7051])] * 3)])
me_cylinder = bpy.data.meshes.new('Cylinder')
me_cylinder.from_pydata([(-4.768e-07, 1.0, -1.39), (0.0, 1.0, 1.0), (0.866, 0.5, -1.39), (0.866, 0.5, 1.0), (0.866, -0.5, -1.39), (0.866, -0.5, 1.0), (-4.768e-07, -1.0, -1.39), (-8.742e-08, -1.0, 1.0), (-0.866, -0.5, -1.39), (-0.866, -0.5, 1.0), (-0.866, 0.5, -1.39), (-0.866, 0.5, 1.0)], [], [(0, 1, 3, 2), (2, 3, 5, 4), (4, 5, 7, 6), (6, 7, 9, 8), (3, 1, 11, 9, 7, 5), (8, 9, 11, 10), (10, 11, 1, 0), (0, 2, 4, 6, 8, 10)])
me_cylinder.materials.append(mat_wina)
me_cylinder.use_remesh_preserve_volume = False
me_cylinder.use_remesh_preserve_attributes = False
me_cylinder.use_mirror_vertex_groups = False
me_cylinder.update()
me_cube_001 = bpy.data.meshes.new('Cube.001')
me_cube_001.from_pydata([(-1.0, -0.3335, -1.0), (-1.0, -0.3335, 1.0), (-1.0, 2.775, -1.0), (-1.0, 2.775, 1.0), (1.0, -0.3335, -1.0), (1.0, -0.3335, 1.0), (1.0, 2.775, -1.0), (1.0, 2.775, 1.0), (-1.0, 0.6672, -1.0), (-1.0, 0.6672, 1.0), (1.0, 0.6672, -1.0), (1.0, 0.6672, 1.0), (-20.87, -0.3335, -1.0), (-20.87, -0.3335, 1.0), (-20.87, 2.775, -1.0), (-20.87, 2.775, 1.0), (-22.87, -0.3335, -1.0), (-22.87, -0.3335, 1.0), (-22.87, 2.775, -1.0), (-22.87, 2.775, 1.0), (-20.87, 0.6672, -1.0), (-20.87, 0.6672, 1.0), (-22.87, 0.6672, -1.0), (-22.87, 0.6672, 1.0), (-10.94, 2.775, -1.0), (-10.94, 2.775, 1.0), (-10.94, 0.6672, -1.0), (-10.94, 0.6672, 1.0), (-1.0, -54.27, -0.2492), (-1.0, -54.27, 1.751), (-1.0, -57.38, -0.2492), (-1.0, -57.38, 1.751), (1.0, -54.27, -0.2492), (1.0, -54.27, 1.751), (1.0, -57.38, -0.2492), (1.0, -57.38, 1.751), (-1.0, -55.27, -0.2492), (-1.0, -55.27, 1.751), (1.0, -55.27, -0.2492), (1.0, -55.27, 1.751), (-20.87, -54.27, -0.2492), (-20.87, -54.27, 1.751), (-20.87, -57.38, -0.2492), (-20.87, -57.38, 1.751), (-22.87, -54.27, -0.2492), (-22.87, -54.27, 1.751), (-22.87, -57.38, -0.2492), (-22.87, -57.38, 1.751), (-20.87, -55.27, -0.2492), (-20.87, -55.27, 1.751), (-22.87, -55.27, -0.2492), (-22.87, -55.27, 1.751), (-10.94, -57.38, -0.2492), (-10.94, -57.38, 1.751), (-10.94, -55.27, -0.2492), (-10.94, -55.27, 1.751)], [], [(3, 2, 24, 25), (2, 3, 7, 6), (10, 11, 5, 4), (4, 5, 1, 0), (8, 10, 4, 0), (11, 9, 1, 5), (7, 3, 9, 11), (2, 6, 10, 8), (6, 7, 11, 10), (0, 1, 9, 8), (2, 8, 26, 24), (8, 9, 27, 26), (9, 3, 25, 27), (15, 25, 24, 14), (14, 18, 19, 15), (22, 16, 17, 23), (16, 12, 13, 17), (20, 12, 16, 22), (23, 17, 13, 21), (19, 23, 21, 15), (14, 20, 22, 18), (18, 22, 23, 19), (12, 20, 21, 13), (26, 24, 25, 27), (14, 24, 26, 20), (20, 26, 27, 21), (21, 27, 25, 15), (31, 53, 52, 30), (30, 34, 35, 31), (38, 32, 33, 39), (32, 28, 29, 33), (36, 28, 32, 38), (39, 33, 29, 37), (35, 39, 37, 31), (30, 36, 38, 34), (34, 38, 39, 35), (28, 36, 37, 29), (30, 52, 54, 36), (36, 54, 55, 37), (37, 55, 53, 31), (43, 42, 52, 53), (42, 43, 47, 46), (50, 51, 45, 44), (44, 45, 41, 40), (48, 50, 44, 40), (51, 49, 41, 45), (47, 43, 49, 51), (42, 46, 50, 48), (46, 47, 51, 50), (40, 41, 49, 48), (54, 55, 53, 52), (42, 48, 54, 52), (48, 49, 55, 54), (49, 43, 53, 55)])
me_cube_001.materials.append(mat_wina)
me_cube_001.use_remesh_preserve_volume = False
me_cube_001.use_remesh_preserve_attributes = False
me_cube_001.use_mirror_vertex_groups = False
me_cube_001.update()
me_plane_001 = bpy.data.meshes.new('Plane.001')
me_plane_001.from_pydata([(1.745, 8.496, -34.92), (1.281, 13.33, -34.87), (0.9903, 15.09, -34.2), (0.9903, 14.96, -33.41), (1.691, 9.06, -34.91), (1.263, 14.01, -33.5), (1.418, 12.69, -33.91), (1.563, 9.702, -33.23), (1.332, 12.8, -34.88), (1.645, 9.089, -33.43), (1.838, 8.343, -31.09), (1.838, 7.918, -29.75), (1.838, 7.315, -29.74), (1.838, 6.772, -30.23), (1.838, 7.589, -34.81), (1.838, 8.441, -34.67), (1.838, 8.991, -33.4), (-1.745, 8.496, -34.92), (-1.281, 13.33, -34.87), (-0.9903, 15.09, -34.2), (-0.9903, 14.96, -33.41), (-1.691, 9.06, -34.91), (-1.263, 14.01, -33.5), (0.0, 9.06, -34.91), (-1.418, 12.69, -33.91), (0.0, 12.8, -34.88), (-1.563, 9.702, -33.23), (-1.332, 12.8, -34.88), (-1.645, 9.089, -33.43), (0.0, 8.343, -31.09), (0.0, 7.918, -29.75), (0.0, 7.315, -29.74), (0.0, 6.772, -30.23), (0.0, 7.589, -34.81), (0.0, 8.441, -34.67), (0.0, 8.991, -33.4), (-1.838, 8.343, -31.09), (-1.838, 7.918, -29.75), (-1.838, 7.315, -29.74), (-1.838, 6.772, -30.23), (-1.838, 7.589, -34.81), (-1.838, 8.441, -34.67), (-1.838, 8.991, -33.4), (0.0, 8.496, -34.92), (0.0, 13.33, -34.87), (0.0, 15.09, -34.2), (0.0, 14.96, -33.41), (0.0, 14.01, -33.5), (0.0, 12.69, -33.91), (0.0, 9.702, -33.23), (0.0, 9.089, -33.43)], [], [(25, 44, 1, 8), (44, 45, 2, 1), (45, 46, 3, 2), (46, 47, 5, 3), (47, 48, 6, 5), (48, 49, 7, 6), (49, 50, 9, 7), (43, 0, 9, 50), (29, 10, 16, 35), (33, 34, 15, 14), (31, 32, 13, 12), (29, 30, 11, 10), (34, 35, 16, 15), (32, 33, 14, 13), (30, 31, 12, 11), (10, 11, 12, 13, 14, 15, 16), (1, 2, 3, 5), (23, 25, 8, 4), (8, 1, 5, 6), (43, 23, 4, 0), (7, 9, 0, 4), (7, 4, 8, 6), (25, 27, 18, 44), (44, 18, 19, 45), (45, 19, 20, 46), (46, 20, 22, 47), (47, 22, 24, 48), (48, 24, 26, 49), (49, 26, 28, 50), (43, 50, 28, 17), (29, 35, 42, 36), (33, 40, 41, 34), (31, 38, 39, 32), (29, 36, 37, 30), (34, 41, 42, 35), (32, 39, 40, 33), (30, 37, 38, 31), (36, 42, 41, 40, 39, 38, 37), (18, 22, 20, 19), (23, 21, 27, 25), (27, 24, 22, 18), (43, 17, 21, 23), (26, 21, 17, 28), (26, 24, 27, 21)])
me_plane_001.materials.append(mat_wina)
me_plane_001.use_remesh_preserve_volume = False
me_plane_001.use_remesh_preserve_attributes = False
me_plane_001.use_mirror_vertex_groups = False
me_plane_001.update()
me_circle = bpy.data.meshes.new('Circle')
me_circle.from_pydata([(4.638e-09, 1.0, 0.06143), (-0.7071, 0.7071, 0.06143), (-1.0, -4.371e-08, 0.06143), (-0.7071, -0.7071, 0.06143), (9.206e-08, -1.0, 0.06143), (0.7071, -0.7071, 0.06143), (1.0, 1.192e-08, 0.06143), (0.7071, 0.7071, 0.06143), (4.638e-09, 0.6703, 0.06143), (-0.474, 0.474, 0.06143), (-0.6703, -2.93e-08, 0.06143), (-0.474, -0.474, 0.06143), (6.324e-08, -0.6703, 0.06143), (0.474, -0.474, 0.06143), (0.6703, 7.994e-09, 0.06143), (0.474, 0.474, 0.06143), (-3.569e-08, 1.0, -0.4727), (-0.7071, 0.7071, -0.4727), (-1.0, -4.371e-08, -0.4727), (-0.7071, -0.7071, -0.4727), (5.174e-08, -1.0, -0.4727), (0.7071, -0.7071, -0.4727), (1.0, 1.192e-08, -0.4727), (0.7071, 0.7071, -0.4727), (-3.569e-08, 0.6703, -0.4727), (-0.474, 0.474, -0.4727), (-0.6703, -2.93e-08, -0.4727), (-0.474, -0.474, -0.4727), (2.292e-08, -0.6703, -0.4727), (0.474, -0.474, -0.4727), (0.6703, 7.994e-09, -0.4727), (0.474, 0.474, -0.4727), (-1.364e-08, 0.2563, -0.4727), (-0.1812, 0.1812, -0.4727), (-0.2563, -1.12e-08, -0.4727), (-0.1812, -0.1812, -0.4727), (8.76e-09, -0.2563, -0.4727), (0.1812, -0.1812, -0.4727), (0.2563, 3.056e-09, -0.4727), (0.1812, 0.1812, -0.4727)], [], [(0, 8, 15, 7), (6, 14, 13, 5), (4, 12, 11, 3), (2, 10, 9, 1), (7, 15, 14, 6), (5, 13, 12, 4), (3, 11, 10, 2), (1, 9, 8, 0), (16, 23, 31, 24), (22, 21, 29, 30), (20, 19, 27, 28), (18, 17, 25, 26), (23, 22, 30, 31), (21, 20, 28, 29), (19, 18, 26, 27), (17, 16, 24, 25), (2, 1, 17, 18), (9, 10, 26, 25), (3, 2, 18, 19), (10, 11, 27, 26), (4, 3, 19, 20), (11, 12, 28, 27), (5, 4, 20, 21), (12, 13, 29, 28), (6, 5, 21, 22), (13, 14, 30, 29), (7, 6, 22, 23), (14, 15, 31, 30), (0, 7, 23, 16), (1, 0, 16, 17), (15, 8, 24, 31), (8, 9, 25, 24), (30, 31, 39, 38), (28, 29, 37, 36), (26, 27, 35, 34), (24, 25, 33, 32), (31, 24, 32, 39), (29, 30, 38, 37), (27, 28, 36, 35), (25, 26, 34, 33), (33, 34, 35, 36, 37, 38, 39, 32)])
_k = {(24, 25): 1.0, (25, 26): 1.0, (26, 27): 1.0, (27, 28): 1.0, (28, 29): 1.0, (29, 30): 1.0, (30, 31): 1.0, (24, 31): 1.0}
me_circle.attributes.new('crease_edge', 'FLOAT', 'EDGE').data.foreach_set('value', [_k.get((min(e.vertices), max(e.vertices)), 0.0) for e in me_circle.edges])
me_circle.materials.append(mat_wina)
me_circle.use_remesh_preserve_volume = False
me_circle.use_remesh_preserve_attributes = False
me_circle.use_mirror_vertex_groups = False
me_circle.update()
me_plane_004 = bpy.data.meshes.new('Plane.004')
me_plane_004.from_pydata([(-0.6546, -0.6546, 0.0), (0.6546, -0.6546, 0.0), (-0.6546, 0.6546, 0.0), (0.6546, 0.6546, 0.0), (-1.17, 1.17, -0.3935), (-1.17, -1.17, -0.3935), (1.17, -1.17, -0.3935), (1.17, 1.17, -0.3935), (-1.689, 1.689, -0.257), (-1.689, -1.689, -0.257), (1.689, -1.689, -0.257), (1.689, 1.689, -0.257), (-2.364, 2.364, -0.3935), (-2.467, -2.243, -0.3935), (2.571, -2.278, -0.3935), (2.347, 2.485, -0.3935), (0.0, -0.6546, 0.0), (0.0, 0.6546, 0.0), (0.0, -1.17, -0.3935), (0.0, 1.17, -0.3935), (0.0, -1.689, -0.257), (0.0, 1.689, -0.257), (0.05178, -2.755, -0.3935), (-0.008631, 2.726, -0.3935), (-0.6546, 0.0, 0.0), (0.6546, 0.0, 0.0), (-1.17, 0.0, -0.3935), (1.17, 0.0, -0.3935), (-1.689, 0.0, -0.257), (1.689, 0.0, -0.257), (-2.84, 0.06041, -0.3935), (2.932, 0.1036, -0.3935), (0.02158, 0.08199, -0.3935), (0.0, 0.0, 0.0), (2.199, 2.306, -0.3629), (2.373, -2.146, -0.3629), (-2.293, -2.119, -0.3629), (-2.213, 2.213, -0.3629), (0.04018, -2.516, -0.3629), (-0.006697, 2.493, -0.3629), (-2.582, 0.04688, -0.3629), (2.653, 0.08036, -0.3629)], [], [(33, 17, 3, 25), (18, 6, 10, 20), (17, 2, 4, 19), (16, 1, 6, 18), (25, 3, 7, 27), (24, 0, 5, 26), (41, 34, 15, 31), (27, 7, 11, 29), (26, 5, 9, 28), (19, 4, 8, 21), (32, 31, 15, 23), (40, 36, 13, 30), (39, 37, 12, 23), (38, 35, 14, 22), (36, 38, 22, 13), (34, 39, 23, 15), (30, 32, 23, 12), (7, 19, 21, 11), (0, 16, 18, 5), (3, 17, 19, 7), (5, 18, 20, 9), (24, 2, 17, 33), (0, 24, 33, 16), (13, 22, 32, 30), (37, 40, 30, 12), (22, 14, 31, 32), (4, 26, 28, 8), (6, 27, 29, 10), (35, 41, 31, 14), (2, 24, 26, 4), (1, 25, 27, 6), (16, 33, 25, 1), (10, 29, 41, 35), (8, 28, 40, 37), (11, 21, 39, 34), (9, 20, 38, 36), (20, 10, 35, 38), (21, 8, 37, 39), (28, 9, 36, 40), (29, 11, 34, 41)])
me_plane_004.materials.append(mat_main_001)
me_plane_004.use_remesh_preserve_volume = False
me_plane_004.use_remesh_preserve_attributes = False
me_plane_004.use_mirror_vertex_groups = False
me_plane_004.update()
me_circle_001 = bpy.data.meshes.new('Circle.001')
me_circle_001.from_pydata([(0.009191, -0.03082, -0.02274), (-0.03082, -0.009191, -0.02274), (0.03082, 0.009191, -0.02274), (-0.009191, 0.03082, -0.02274), (0.009191, -0.03082, 0.02274), (-0.03082, -0.009191, 0.02274), (0.03082, 0.009191, 0.02274), (-0.009191, 0.03082, 0.02274)], [], [(0, 1, 3, 2), (2, 3, 7, 6), (6, 7, 5, 4), (4, 5, 1, 0), (2, 6, 4, 0), (7, 3, 1, 5)])
me_circle_001.use_remesh_preserve_volume = False
me_circle_001.use_remesh_preserve_attributes = False
me_circle_001.use_mirror_vertex_groups = False
me_circle_001.update()

# ---- objects
ob_cube_003 = bpy.data.objects.new('Cube.003', me_cube_006)
ob_cube_004 = bpy.data.objects.new('Cube.004', me_cube_009)
ob_plane_005 = bpy.data.objects.new('Plane.005', me_plane_005)
ob_cube_002 = bpy.data.objects.new('Cube.002', me_cube_004)
ob_plane_001 = bpy.data.objects.new('Plane.001', me_plane_003)
ob_plane = bpy.data.objects.new('Plane', me_plane)
ob_torus = bpy.data.objects.new('Torus', me_torus)
ob_empty_001 = bpy.data.objects.new('Empty.001', None)
ob_plane_003 = bpy.data.objects.new('Plane.003', me_plane_002)
ob_cube_001 = bpy.data.objects.new('Cube.001', me_cube_002)
ob_empty = bpy.data.objects.new('Empty', None)
ob_car = bpy.data.objects.new('Car', me_cube)
ob_kapot = bpy.data.objects.new('Kapot', me_cube_003)
ob_frontlight_001 = bpy.data.objects.new('FrontLight.001', me_cube_005)
ob_cylinder = bpy.data.objects.new('Cylinder', me_cylinder)
ob_cube = bpy.data.objects.new('Cube', me_cube_001)
ob_plane_002 = bpy.data.objects.new('Plane.002', me_plane_001)
ob_wheel = bpy.data.objects.new('WHEEL', me_circle)
ob_plane_004 = bpy.data.objects.new('Plane.004', me_plane_004)
ob_wheel_001 = bpy.data.objects.new('WHEEL.001', me_circle_001)
ob_lamp = bpy.data.objects.new('Lamp', light_lamp)
ob_camera = bpy.data.objects.new('Camera', cam_camera)

# ---- transforms, parenting, visibility, modifiers, constraints
ob_cube_003.location = (0.4728, -0.9697, 0.3076)
ob_cube_003.rotation_euler = (-1.048, -1.924e-16, 1.111e-16)
ob_cube_003.scale = (0.02622, 0.02622, 0.02622)
ob_cube_003.lineart.crease_threshold = 0.0
ob_cube_004.location = (-0.1785, -1.485, 0.4136)
ob_cube_004.rotation_euler = (-0.9446, -0.8489, 0.7403)
ob_cube_004.scale = (0.006591, 0.006591, 0.2104)
ob_cube_004.lineart.crease_threshold = 0.0
ob_plane_005.location = (0.003067, -0.8176, 0.9525)
ob_plane_005.rotation_euler = (1.571, -0.0, 0.0)
ob_plane_005.scale = (0.08408, 0.04014, 0.04014)
ob_plane_005.lineart.crease_threshold = 0.0
ob_cube_002.location = (1.097, -2.63, 0.02446)
ob_cube_002.scale = (0.02911, 0.0552, 0.02911)
ob_cube_002.lineart.crease_threshold = 0.0
_m = ob_cube_002.modifiers.new('Mirror', 'MIRROR')
ob_plane_001.location = (-0.002317, -2.954, 0.1127)
ob_plane_001.rotation_euler = (1.605, 0.0001368, -0.0006141)
ob_plane_001.scale = (0.4273, 0.02051, 0.2321)
ob_plane_001.lineart.crease_threshold = 0.0
_m = ob_plane_001.modifiers.new('Array', 'ARRAY')
_m.count = 5
_m.use_constant_offset = True
_m.constant_offset_displace = (0.0, 0.0, -0.06)
_m.relative_offset_displace = (0.0, -1.5, 0.0)
ob_plane.location = (-0.002317, -2.901, -0.01262)
ob_plane.rotation_euler = (1.863, 7.766e-17, 8.957e-18)
ob_plane.scale = (0.4806, 0.2264, 0.4)
ob_plane.lineart.crease_threshold = 0.0
ob_torus.location = (0.467, -0.9401, 0.3074)
ob_torus.rotation_euler = (-1.061, -1.938e-16, 1.136e-16)
ob_torus.scale = (0.1167, 0.1167, 0.04755)
ob_torus.lineart.crease_threshold = 0.0
ob_empty_001.location = (-0.003837, 0.3642, 0.4552)
ob_empty_001.rotation_euler = (-0.008185, -0.0, 0.0)
ob_empty_001.scale = (0.1316, 0.1316, 0.1316)
ob_empty_001.empty_image_offset = (0.0, 0.0)
ob_empty_001.lineart.crease_threshold = 0.0
ob_plane_003.location = (0.465, -4.633, 0.1655)
ob_plane_003.rotation_euler = (1.232, -0.0, 0.0)
ob_plane_003.scale = (0.1585, 0.1585, 0.1585)
ob_plane_003.hide_render = True
ob_plane_003.lineart.crease_threshold = 0.0
_m = ob_plane_003.modifiers.new('Mirror', 'MIRROR')
_m.mirror_object = ob_empty_001
ob_cube_001.location = (1.083, -0.2535, 0.1242)
ob_cube_001.scale = (0.03786, 0.1178, 0.03786)
ob_cube_001.lineart.crease_threshold = 0.0
_m = ob_cube_001.modifiers.new('Mirror', 'MIRROR')
_m.use_axis = (True, True, False)
_m.mirror_object = ob_empty_001
ob_empty.location = (0.002693, -0.4409, -0.6521)
ob_empty.scale = (0.4022, 0.4022, 0.4022)
ob_empty.empty_image_offset = (0.0, 0.0)
ob_empty.lineart.crease_threshold = 0.0
ob_car.location = (0.0, 0.0, 0.0)
ob_car.rotation_euler = (-0.06768, -1.502e-17, 5.084e-19)
ob_car.scale = (0.8895, 1.0, 1.0)
ob_car.lock_rotations_4d = False
ob_car.empty_display_type = 'ARROWS'
ob_car.hide_render = True
ob_car.lineart.crease_threshold = 0.0
_m = ob_car.modifiers.new('Mirror', 'MIRROR')
_m.use_clip = True
_m = ob_car.modifiers.new('Subsurf', 'SUBSURF')
_m.uv_smooth = 'PRESERVE_CORNERS'
_m.quality = 2
_m.levels = 2
_m.show_only_control_edges = False
_m = ob_car.modifiers.new('Solidify', 'SOLIDIFY')
_m.thickness = 0.02
_m.nonmanifold_thickness_mode = 'FIXED'
_m.nonmanifold_merge_threshold = 0.0003
ob_kapot.parent = ob_car
ob_kapot.matrix_parent_inverse = Matrix(((1.124, 0.0, 0.0, 0.0), (0.0, 1.0, 0.0, 0.0), (0.0, 0.0, 1.0, 0.0), (0.0, 0.0, 0.0, 1.0)))
ob_kapot.location = (0.0, 0.0, 0.0)
ob_kapot.scale = (0.8895, 1.0, 1.0)
ob_kapot.lock_rotations_4d = False
ob_kapot.empty_display_type = 'ARROWS'
ob_kapot.lineart.crease_threshold = 0.0
_m = ob_kapot.modifiers.new('Mirror', 'MIRROR')
_m = ob_kapot.modifiers.new('Subsurf', 'SUBSURF')
_m.uv_smooth = 'PRESERVE_CORNERS'
_m.quality = 2
_m.levels = 2
_m.show_only_control_edges = False
ob_frontlight_001.parent = ob_car
ob_frontlight_001.matrix_parent_inverse = Matrix(((1.124, 0.0, 0.0, 0.0), (0.0, 1.0, 0.0, 0.0), (0.0, 0.0, 1.0, 0.0), (0.0, 0.0, 0.0, 1.0)))
ob_frontlight_001.location = (0.7703, -2.85, -0.0572)
ob_frontlight_001.rotation_euler = (0.0753, 1.67e-17, 6.292e-19)
ob_frontlight_001.scale = (0.8529, 1.0, 1.041)
ob_frontlight_001.lock_rotations_4d = False
ob_frontlight_001.empty_display_type = 'ARROWS'
ob_frontlight_001.lineart.crease_threshold = 0.0
_m = ob_frontlight_001.modifiers.new('Mirror', 'MIRROR')
_m.mirror_object = ob_car
ob_cylinder.location = (0.5185, -2.171, -0.6303)
ob_cylinder.rotation_euler = (-0.0, 1.571, 0.0)
ob_cylinder.scale = (0.03788, 0.03788, 0.3731)
ob_cylinder.lineart.crease_threshold = 0.0
_m = ob_cylinder.modifiers.new('Mirror', 'MIRROR')
_m.use_axis = (True, True, False)
_m.use_clip = True
_m.mirror_object = ob_empty
ob_cube.location = (1.044, 2.502, -0.4774)
ob_cube.scale = (0.09546, 0.09546, 0.09546)
ob_cube.lineart.crease_threshold = 0.0
ob_plane_002.location = (0.465, -5.688, 0.1655)
ob_plane_002.rotation_euler = (1.232, -0.0, 0.0)
ob_plane_002.scale = (0.1585, 0.1585, 0.1585)
ob_plane_002.hide_render = True
ob_plane_002.lineart.crease_threshold = 0.0
_m = ob_plane_002.modifiers.new('Mirror', 'MIRROR')
_m.mirror_object = ob_empty_001
ob_wheel.location = (1.082, -2.166, -0.6194)
ob_wheel.rotation_euler = (-0.0, 1.571, 0.0)
ob_wheel.scale = (0.4747, 0.4747, 0.4747)
ob_wheel.lineart.crease_threshold = 0.0
_m = ob_wheel.modifiers.new('Mirror', 'MIRROR')
_m.mirror_object = ob_car
_m = ob_wheel.modifiers.new('Subsurf', 'SUBSURF')
_m.uv_smooth = 'PRESERVE_CORNERS'
_m.quality = 2
_m.levels = 2
_m.show_only_control_edges = False
_m = ob_wheel.modifiers.new('Mirror.001', 'MIRROR')
_m.use_axis = (False, True, False)
_m.mirror_object = ob_empty
ob_plane_004.parent = ob_wheel
ob_plane_004.matrix_parent_inverse = Matrix(((1.256e-07, 0.0, -2.107, -1.305), (0.0, 2.107, 0.0, 4.562), (2.107, 1.192e-07, 1.59e-07, -2.279), (0.0, 0.0, 0.0, 1.0)))
ob_plane_004.location = (1.106, -2.168, -0.616)
ob_plane_004.rotation_euler = (-0.0, 1.571, 0.0)
ob_plane_004.scale = (0.1307, 0.1307, 0.1307)
ob_plane_004.lineart.crease_threshold = 0.0
_m = ob_plane_004.modifiers.new('Subsurf', 'SUBSURF')
_m.uv_smooth = 'PRESERVE_CORNERS'
_m.quality = 2
_m.show_only_control_edges = False
_m = ob_plane_004.modifiers.new('Mirror', 'MIRROR')
_m.use_axis = (True, True, False)
_m.mirror_object = ob_empty
ob_wheel_001.parent = ob_wheel
ob_wheel_001.matrix_parent_inverse = Matrix(((1.256e-07, 0.0, -2.107, -1.305), (0.0, 2.107, 0.0, 4.562), (2.107, 1.192e-07, 1.59e-07, -2.279), (0.0, 0.0, 0.0, 1.0)))
ob_wheel_001.location = (1.079, -2.214, -0.5449)
ob_wheel_001.rotation_euler = (-0.0, 1.571, 0.0)
ob_wheel_001.scale = (0.4747, 0.4747, 0.4747)
ob_wheel_001.lineart.crease_threshold = 0.0
_m = ob_wheel_001.modifiers.new('Mirror', 'MIRROR')
_m.use_axis = (True, True, False)
_m.mirror_object = ob_wheel
ob_lamp.location = (4.076, 1.005, 5.904)
ob_lamp.rotation_euler = (0.6503, 0.05522, 1.866)
ob_lamp.lock_rotations_4d = False
ob_lamp.empty_display_type = 'ARROWS'
ob_lamp.color = (0.0, 0.0, 0.0, 0.0)
ob_lamp.lineart.crease_threshold = 0.0
ob_camera.location = (7.481, -6.508, 5.344)
ob_camera.rotation_euler = (1.109, 0.0, 0.8149)
ob_camera.lock_rotations_4d = False
ob_camera.empty_display_type = 'ARROWS'
ob_camera.color = (0.0, 0.0, 0.0, 0.0)
ob_camera.display_type = 'WIRE'
ob_camera.lineart.crease_threshold = 0.0

# ---- collection membership
col_collection_1.objects.link(ob_cube_003)
col_collection_1.objects.link(ob_cube_004)
col_collection_1.objects.link(ob_plane_005)
col_collection_1.objects.link(ob_cube_002)
col_collection_1.objects.link(ob_plane_001)
col_collection_1.objects.link(ob_plane)
col_collection_1.objects.link(ob_torus)
col_collection_1.objects.link(ob_empty_001)
col_collection_1.objects.link(ob_plane_003)
col_collection_1.objects.link(ob_cube_001)
col_collection_1.objects.link(ob_empty)
col_collection_1.objects.link(ob_car)
col_collection_1.objects.link(ob_kapot)
col_collection_1.objects.link(ob_frontlight_001)
col_collection_1.objects.link(ob_cylinder)
col_collection_1.objects.link(ob_cube)
col_collection_1.objects.link(ob_plane_002)
col_collection_1.objects.link(ob_wheel)
col_collection_1.objects.link(ob_plane_004)
col_collection_1.objects.link(ob_wheel_001)
col_collection_1.objects.link(ob_lamp)
col_collection_1.objects.link(ob_camera)

# ---- scene / render settings (as saved in the file)
scene.camera = ob_camera
scene.frame_start = 1; scene.frame_end = 250; scene.frame_set(1)
scene.render.engine = 'CYCLES'
scene.render.resolution_percentage = 50
scene.render.dither_intensity = 0.0
scene.cycles.use_denoising = False
scene.cycles.samples = 128
scene.cycles.sampling_pattern = 'TABULATED_SOBOL'
scene.cycles.use_adaptive_sampling = False
scene.cycles.use_light_tree = False
scene.cycles.blur_glossy = 0.0
scene.cycles.sample_clamp_indirect = 0.0
scene.view_settings.view_transform = 'Standard'
bpy.context.view_layer.update()
